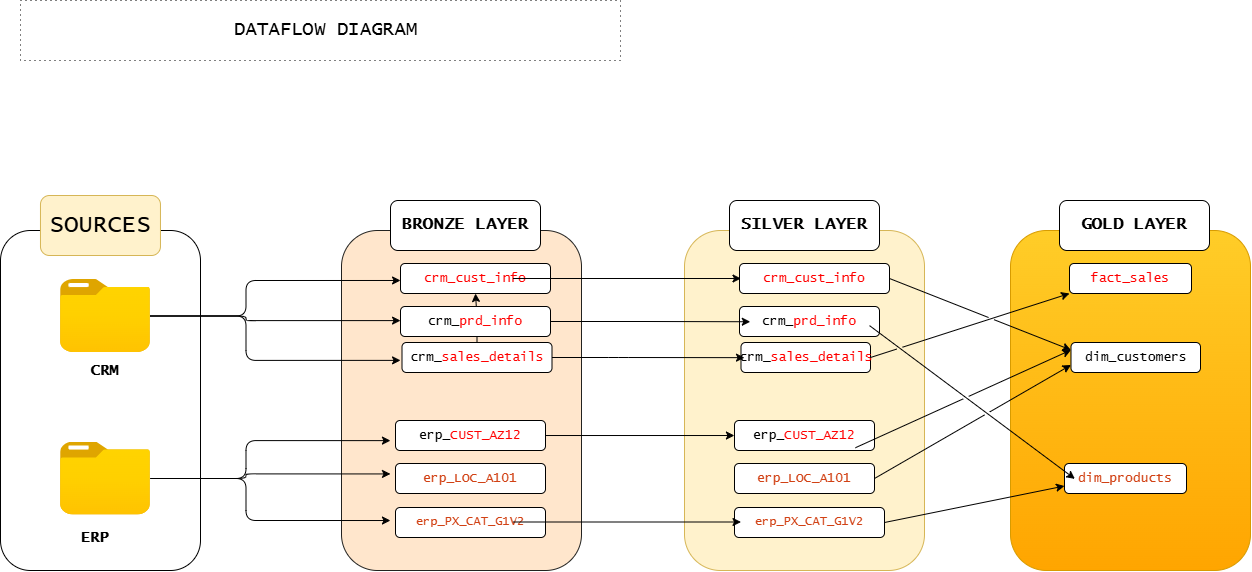

The diagram above was exported from draw.io. Its source (the exported page's mxGraphModel, read from the mxfile embedded in the PNG):
<mxGraphModel dx="2198" dy="874" grid="1" gridSize="10" guides="1" tooltips="1" connect="1" arrows="1" fold="1" page="1" pageScale="1" pageWidth="850" pageHeight="1100" math="0" shadow="0">
  <root>
    <mxCell id="0" />
    <mxCell id="1" parent="0" />
    <mxCell id="6CEbZuRW-JeY2d4xiAcO-60" parent="1" style="rounded=1;whiteSpace=wrap;html=1;fillColor=none;verticalAlign=middle;strokeWidth=1;fontFamily=Lucida Console;fontSize=11;curved=0;" value="" vertex="1">
      <mxGeometry height="340" width="200" x="80" y="450" as="geometry" />
    </mxCell>
    <mxCell id="6CEbZuRW-JeY2d4xiAcO-61" parent="1" style="rounded=1;whiteSpace=wrap;html=1;fillColor=#fff2cc;strokeColor=#d6b656;strokeWidth=1;fontFamily=Lucida Console;fontSize=11;curved=0;" value="&lt;font style=&quot;font-size: 24px;&quot;&gt;SOURCES&lt;/font&gt;" vertex="1">
      <mxGeometry height="60" width="120" x="119.97" y="415" as="geometry" />
    </mxCell>
    <mxCell id="6CEbZuRW-JeY2d4xiAcO-62" parent="1" style="image;aspect=fixed;html=1;points=[];align=center;fontSize=11;image=img/lib/azure2/general/Folder_Blank.svg;fontFamily=Lucida Console;strokeWidth=1;rounded=1;curved=0;" value="" vertex="1">
      <mxGeometry height="73" width="89.95" x="140" y="499" as="geometry" />
    </mxCell>
    <mxCell id="6CEbZuRW-JeY2d4xiAcO-63" parent="1" style="rounded=1;whiteSpace=wrap;html=1;labelBorderColor=none;dashed=1;dashPattern=1 4;strokeWidth=1;strokeColor=none;fontFamily=Lucida Console;fontSize=11;curved=0;" value="&lt;font style=&quot;font-size: 15px;&quot;&gt;&lt;b&gt;CRM&lt;/b&gt;&lt;/font&gt;" vertex="1">
      <mxGeometry height="20" width="110" x="129.97" y="580" as="geometry" />
    </mxCell>
    <mxCell id="6CEbZuRW-JeY2d4xiAcO-64" parent="1" style="rounded=1;whiteSpace=wrap;html=1;align=center;fillColor=#ffe6cc;strokeColor=light-dark(#222220, #996500);strokeWidth=1;fontFamily=Lucida Console;fontSize=11;curved=0;" value="" vertex="1">
      <mxGeometry height="340" width="240" x="421" y="450" as="geometry" />
    </mxCell>
    <mxCell id="6CEbZuRW-JeY2d4xiAcO-65" parent="1" style="rounded=1;whiteSpace=wrap;html=1;align=center;strokeWidth=1;fontFamily=Lucida Console;fontSize=11;curved=0;" value="&lt;font style=&quot;font-size: 17px;&quot;&gt;&lt;b&gt;BRONZE LAYER&lt;/b&gt;&lt;/font&gt;" vertex="1">
      <mxGeometry height="50" width="150" x="470" y="420" as="geometry" />
    </mxCell>
    <mxCell id="6CEbZuRW-JeY2d4xiAcO-66" parent="1" style="rounded=1;whiteSpace=wrap;html=1;align=center;fontFamily=Lucida Console;fontSize=11;strokeWidth=1;curved=0;" value="&lt;div style=&quot;&quot;&gt;&lt;span style=&quot;color: rgb(255, 0, 0);&quot;&gt;&lt;font style=&quot;font-size: 13px;&quot;&gt;crm_cust_info&lt;/font&gt;&lt;/span&gt;&lt;/div&gt;" vertex="1">
      <mxGeometry height="30" width="150" x="480" y="483" as="geometry" />
    </mxCell>
    <mxCell id="UcgkDH8iVyBTvZC3wkqj-22" edge="1" parent="1" source="6CEbZuRW-JeY2d4xiAcO-67" style="edgeStyle=orthogonalEdgeStyle;rounded=0;orthogonalLoop=1;jettySize=auto;html=1;" target="6CEbZuRW-JeY2d4xiAcO-66" value="">
      <mxGeometry relative="1" as="geometry" />
    </mxCell>
    <mxCell id="6CEbZuRW-JeY2d4xiAcO-67" parent="1" style="rounded=1;whiteSpace=wrap;html=1;align=center;fontFamily=Lucida Console;fontSize=11;strokeWidth=1;curved=0;" value="&lt;font style=&quot;font-size: 13px;&quot;&gt;crm_&lt;span style=&quot;color: rgb(255, 0, 0); background-color: transparent;&quot;&gt;sales_details&lt;/span&gt;&lt;/font&gt;" vertex="1">
      <mxGeometry height="30" width="150" x="481.5" y="562" as="geometry" />
    </mxCell>
    <mxCell id="6CEbZuRW-JeY2d4xiAcO-68" parent="1" style="rounded=1;whiteSpace=wrap;html=1;align=center;fontFamily=Lucida Console;fontSize=11;strokeWidth=1;curved=0;" value="&lt;font style=&quot;font-size: 13px;&quot;&gt;crm_&lt;span style=&quot;color: rgb(255, 0, 0); background-color: transparent;&quot;&gt;prd_info&lt;/span&gt;&lt;/font&gt;" vertex="1">
      <mxGeometry height="30" width="150" x="480" y="526" as="geometry" />
    </mxCell>
    <mxCell id="6CEbZuRW-JeY2d4xiAcO-69" parent="1" style="image;aspect=fixed;html=1;points=[];align=center;fontSize=11;image=img/lib/azure2/general/Folder_Blank.svg;fontFamily=Lucida Console;strokeWidth=1;rounded=1;curved=0;" value="" vertex="1">
      <mxGeometry height="73" width="89.95" x="140" y="661.5" as="geometry" />
    </mxCell>
    <mxCell id="6CEbZuRW-JeY2d4xiAcO-70" parent="1" style="rounded=1;whiteSpace=wrap;html=1;labelBorderColor=none;strokeWidth=1;strokeColor=none;fontFamily=Lucida Console;fontSize=11;curved=0;" value="&lt;b&gt;&lt;font style=&quot;font-size: 15px;&quot;&gt;ERP&lt;/font&gt;&lt;/b&gt;" vertex="1">
      <mxGeometry height="20" width="110" x="119.95" y="747" as="geometry" />
    </mxCell>
    <mxCell id="6CEbZuRW-JeY2d4xiAcO-71" parent="1" style="rounded=1;whiteSpace=wrap;html=1;align=center;fontFamily=Lucida Console;fontSize=11;strokeWidth=1;curved=0;" value="&lt;font style=&quot;font-size: 13px;&quot;&gt;erp_&lt;span style=&quot;color: rgb(255, 0, 0); background-color: transparent;&quot;&gt;CUST_AZ12&lt;/span&gt;&lt;/font&gt;" vertex="1">
      <mxGeometry height="30" width="150" x="475" y="640" as="geometry" />
    </mxCell>
    <mxCell id="6CEbZuRW-JeY2d4xiAcO-72" parent="1" style="rounded=1;whiteSpace=wrap;html=1;align=center;fontFamily=Lucida Console;fontSize=11;strokeWidth=1;curved=0;" value="&lt;font style=&quot;font-size: 12px; color: rgb(209, 65, 20);&quot;&gt;erp_&lt;span style=&quot;background-color: transparent;&quot;&gt;PX_CAT_G1V2&lt;/span&gt;&lt;/font&gt;" vertex="1">
      <mxGeometry height="30" width="150" x="475" y="727" as="geometry" />
    </mxCell>
    <mxCell id="6CEbZuRW-JeY2d4xiAcO-73" parent="1" style="rounded=1;whiteSpace=wrap;html=1;align=center;fontFamily=Lucida Console;fontSize=11;strokeWidth=1;curved=0;" value="&lt;font style=&quot;font-size: 13px; color: rgb(209, 65, 20);&quot;&gt;erp_&lt;span style=&quot;background-color: transparent;&quot;&gt;LOC_A101&lt;/span&gt;&lt;/font&gt;" vertex="1">
      <mxGeometry height="30" width="150" x="475" y="683" as="geometry" />
    </mxCell>
    <mxCell id="6CEbZuRW-JeY2d4xiAcO-74" edge="1" parent="1" source="6CEbZuRW-JeY2d4xiAcO-69" style="edgeStyle=orthogonalEdgeStyle;rounded=1;orthogonalLoop=1;jettySize=auto;html=1;entryX=0.204;entryY=0.853;entryDx=0;entryDy=0;entryPerimeter=0;fontFamily=Lucida Console;fontSize=11;strokeWidth=1;curved=0;" target="6CEbZuRW-JeY2d4xiAcO-64">
      <mxGeometry relative="1" as="geometry" />
    </mxCell>
    <mxCell id="6CEbZuRW-JeY2d4xiAcO-75" edge="1" parent="1" source="6CEbZuRW-JeY2d4xiAcO-69" style="edgeStyle=orthogonalEdgeStyle;rounded=1;orthogonalLoop=1;jettySize=auto;html=1;entryX=0.204;entryY=0.618;entryDx=0;entryDy=0;entryPerimeter=0;fontFamily=Lucida Console;fontSize=11;strokeWidth=1;curved=0;" target="6CEbZuRW-JeY2d4xiAcO-64">
      <mxGeometry relative="1" as="geometry" />
    </mxCell>
    <mxCell id="6CEbZuRW-JeY2d4xiAcO-76" edge="1" parent="1" source="6CEbZuRW-JeY2d4xiAcO-69" style="edgeStyle=orthogonalEdgeStyle;rounded=1;orthogonalLoop=1;jettySize=auto;html=1;entryX=0.204;entryY=0.716;entryDx=0;entryDy=0;entryPerimeter=0;fontFamily=Lucida Console;fontSize=11;strokeWidth=1;curved=0;" target="6CEbZuRW-JeY2d4xiAcO-64">
      <mxGeometry relative="1" as="geometry" />
    </mxCell>
    <mxCell id="6CEbZuRW-JeY2d4xiAcO-77" edge="1" parent="1" source="6CEbZuRW-JeY2d4xiAcO-62" style="edgeStyle=orthogonalEdgeStyle;rounded=1;orthogonalLoop=1;jettySize=auto;html=1;entryX=0.246;entryY=0.147;entryDx=0;entryDy=0;entryPerimeter=0;fontFamily=Lucida Console;fontSize=11;strokeWidth=1;curved=0;" target="6CEbZuRW-JeY2d4xiAcO-64">
      <mxGeometry relative="1" as="geometry" />
    </mxCell>
    <mxCell id="6CEbZuRW-JeY2d4xiAcO-78" edge="1" parent="1" source="6CEbZuRW-JeY2d4xiAcO-62" style="edgeStyle=orthogonalEdgeStyle;rounded=1;orthogonalLoop=1;jettySize=auto;html=1;entryX=0.246;entryY=0.265;entryDx=0;entryDy=0;entryPerimeter=0;fontFamily=Lucida Console;fontSize=11;strokeWidth=1;curved=0;" target="6CEbZuRW-JeY2d4xiAcO-64">
      <mxGeometry relative="1" as="geometry" />
    </mxCell>
    <mxCell id="6CEbZuRW-JeY2d4xiAcO-79" edge="1" parent="1" source="6CEbZuRW-JeY2d4xiAcO-62" style="edgeStyle=orthogonalEdgeStyle;rounded=1;orthogonalLoop=1;jettySize=auto;html=1;entryX=0.246;entryY=0.382;entryDx=0;entryDy=0;entryPerimeter=0;fontFamily=Lucida Console;fontSize=11;strokeWidth=1;curved=0;" target="6CEbZuRW-JeY2d4xiAcO-64">
      <mxGeometry relative="1" as="geometry" />
    </mxCell>
    <mxCell id="6CEbZuRW-JeY2d4xiAcO-80" parent="1" style="rounded=0;whiteSpace=wrap;html=1;dashed=1;dashPattern=1 4;fontFamily=Lucida Console;fontSize=11;" value="&lt;font style=&quot;font-size: 19px;&quot;&gt;&amp;nbsp;DATAFLOW DIAGRAM&lt;/font&gt;" vertex="1">
      <mxGeometry height="60" width="600" x="100" y="220" as="geometry" />
    </mxCell>
    <mxCell id="w-F0NLIw7AcSDAmQaRpl-1" parent="1" style="rounded=1;whiteSpace=wrap;html=1;align=center;fillColor=#fff2cc;strokeColor=#d6b656;strokeWidth=1;fontFamily=Lucida Console;fontSize=11;curved=0;" value="" vertex="1">
      <mxGeometry height="340" width="240" x="764" y="450" as="geometry" />
    </mxCell>
    <mxCell id="w-F0NLIw7AcSDAmQaRpl-2" parent="1" style="rounded=1;whiteSpace=wrap;html=1;align=center;strokeWidth=1;fontFamily=Lucida Console;fontSize=11;curved=0;" value="&lt;font&gt;&lt;span style=&quot;font-size: 17px;&quot;&gt;&lt;b&gt;SILVER LAYER&lt;/b&gt;&lt;/span&gt;&lt;/font&gt;" vertex="1">
      <mxGeometry height="50" width="150" x="809" y="420" as="geometry" />
    </mxCell>
    <mxCell id="w-F0NLIw7AcSDAmQaRpl-3" parent="1" style="rounded=1;whiteSpace=wrap;html=1;align=center;fontFamily=Lucida Console;fontSize=11;strokeWidth=1;curved=0;" value="&lt;div style=&quot;&quot;&gt;&lt;span style=&quot;color: rgb(255, 0, 0);&quot;&gt;&lt;font style=&quot;font-size: 13px;&quot;&gt;crm_cust_info&lt;/font&gt;&lt;/span&gt;&lt;/div&gt;" vertex="1">
      <mxGeometry height="30" width="150" x="819" y="483" as="geometry" />
    </mxCell>
    <mxCell id="w-F0NLIw7AcSDAmQaRpl-4" parent="1" style="rounded=1;whiteSpace=wrap;html=1;align=center;fontFamily=Lucida Console;fontSize=11;strokeWidth=1;curved=0;" value="&lt;font style=&quot;font-size: 13px;&quot;&gt;crm_&lt;span style=&quot;color: rgb(255, 0, 0); background-color: transparent;&quot;&gt;sales_details&lt;/span&gt;&lt;/font&gt;" vertex="1">
      <mxGeometry height="30" width="129.5" x="820.5" y="562" as="geometry" />
    </mxCell>
    <mxCell id="w-F0NLIw7AcSDAmQaRpl-5" parent="1" style="rounded=1;whiteSpace=wrap;html=1;align=center;fontFamily=Lucida Console;fontSize=11;strokeWidth=1;curved=0;" value="&lt;font style=&quot;font-size: 13px;&quot;&gt;crm_&lt;span style=&quot;color: rgb(255, 0, 0); background-color: transparent;&quot;&gt;prd_info&lt;/span&gt;&lt;/font&gt;" vertex="1">
      <mxGeometry height="30" width="140" x="819" y="526" as="geometry" />
    </mxCell>
    <mxCell id="w-F0NLIw7AcSDAmQaRpl-6" parent="1" style="rounded=1;whiteSpace=wrap;html=1;align=center;fontFamily=Lucida Console;fontSize=11;strokeWidth=1;curved=0;" value="&lt;font style=&quot;font-size: 13px;&quot;&gt;erp_&lt;span style=&quot;color: rgb(255, 0, 0); background-color: transparent;&quot;&gt;CUST_AZ12&lt;/span&gt;&lt;/font&gt;" vertex="1">
      <mxGeometry height="30" width="140" x="814" y="640" as="geometry" />
    </mxCell>
    <mxCell id="w-F0NLIw7AcSDAmQaRpl-7" parent="1" style="rounded=1;whiteSpace=wrap;html=1;align=center;fontFamily=Lucida Console;fontSize=11;strokeWidth=1;curved=0;" value="&lt;font style=&quot;font-size: 12px; color: rgb(209, 65, 20);&quot;&gt;erp_&lt;span style=&quot;background-color: transparent;&quot;&gt;PX_CAT_G1V2&lt;/span&gt;&lt;/font&gt;" vertex="1">
      <mxGeometry height="30" width="150" x="814" y="727" as="geometry" />
    </mxCell>
    <mxCell id="w-F0NLIw7AcSDAmQaRpl-8" parent="1" style="rounded=1;whiteSpace=wrap;html=1;align=center;fontFamily=Lucida Console;fontSize=11;strokeWidth=1;curved=0;" value="&lt;font style=&quot;font-size: 13px; color: rgb(209, 65, 20);&quot;&gt;erp_&lt;span style=&quot;background-color: transparent;&quot;&gt;LOC_A101&lt;/span&gt;&lt;/font&gt;" vertex="1">
      <mxGeometry height="30" width="140" x="814" y="683" as="geometry" />
    </mxCell>
    <mxCell id="w-F0NLIw7AcSDAmQaRpl-13" edge="1" parent="1" source="6CEbZuRW-JeY2d4xiAcO-67" style="edgeStyle=orthogonalEdgeStyle;rounded=1;orthogonalLoop=1;jettySize=auto;html=1;entryX=0.25;entryY=0.374;entryDx=0;entryDy=0;entryPerimeter=0;fontFamily=Lucida Console;fontSize=11;strokeWidth=1;curved=0;" target="w-F0NLIw7AcSDAmQaRpl-1">
      <mxGeometry relative="1" as="geometry" />
    </mxCell>
    <mxCell id="w-F0NLIw7AcSDAmQaRpl-21" edge="1" parent="1" source="6CEbZuRW-JeY2d4xiAcO-68" style="edgeStyle=orthogonalEdgeStyle;rounded=1;orthogonalLoop=1;jettySize=auto;html=1;entryX=0.077;entryY=0.508;entryDx=0;entryDy=0;entryPerimeter=0;fontFamily=Lucida Console;fontSize=11;strokeWidth=1;curved=0;" target="w-F0NLIw7AcSDAmQaRpl-5">
      <mxGeometry relative="1" as="geometry" />
    </mxCell>
    <mxCell id="w-F0NLIw7AcSDAmQaRpl-27" edge="1" parent="1" source="6CEbZuRW-JeY2d4xiAcO-71" style="edgeStyle=orthogonalEdgeStyle;rounded=1;orthogonalLoop=1;jettySize=auto;html=1;entryX=0.208;entryY=0.603;entryDx=0;entryDy=0;entryPerimeter=0;fontFamily=Lucida Console;fontSize=11;strokeWidth=1;curved=0;" target="w-F0NLIw7AcSDAmQaRpl-1">
      <mxGeometry relative="1" as="geometry" />
    </mxCell>
    <mxCell id="w-F0NLIw7AcSDAmQaRpl-32" edge="1" parent="1" style="edgeStyle=orthogonalEdgeStyle;rounded=1;orthogonalLoop=1;jettySize=auto;html=1;entryX=0.077;entryY=0.508;entryDx=0;entryDy=0;entryPerimeter=0;fontFamily=Lucida Console;fontSize=11;strokeWidth=1;curved=0;">
      <mxGeometry relative="1" as="geometry">
        <mxPoint x="592.5" y="498" as="sourcePoint" />
        <mxPoint x="820.5" y="498" as="targetPoint" />
      </mxGeometry>
    </mxCell>
    <mxCell id="w-F0NLIw7AcSDAmQaRpl-34" edge="1" parent="1" style="edgeStyle=orthogonalEdgeStyle;rounded=1;orthogonalLoop=1;jettySize=auto;html=1;entryX=0.077;entryY=0.508;entryDx=0;entryDy=0;entryPerimeter=0;strokeWidth=1;fontFamily=Lucida Console;fontSize=11;curved=0;">
      <mxGeometry relative="1" as="geometry">
        <mxPoint x="592.5" y="741.5" as="sourcePoint" />
        <mxPoint x="820.5" y="741.5" as="targetPoint" />
      </mxGeometry>
    </mxCell>
    <mxCell id="UcgkDH8iVyBTvZC3wkqj-1" parent="1" style="rounded=1;whiteSpace=wrap;html=1;align=center;fillColor=#ffcd28;strokeColor=#d79b00;strokeWidth=1;fontFamily=Lucida Console;fontSize=11;curved=0;gradientColor=#ffa500;" value="" vertex="1">
      <mxGeometry height="340" width="240" x="1090" y="450" as="geometry" />
    </mxCell>
    <mxCell id="UcgkDH8iVyBTvZC3wkqj-2" parent="1" style="rounded=1;whiteSpace=wrap;html=1;align=center;strokeWidth=1;fontFamily=Lucida Console;fontSize=11;curved=0;" value="&lt;span style=&quot;font-size: 17px;&quot;&gt;&lt;b&gt;GOLD LAYER&lt;/b&gt;&lt;/span&gt;" vertex="1">
      <mxGeometry height="50" width="150" x="1139" y="420" as="geometry" />
    </mxCell>
    <mxCell id="UcgkDH8iVyBTvZC3wkqj-3" parent="1" style="rounded=1;whiteSpace=wrap;html=1;align=center;fontFamily=Lucida Console;fontSize=11;strokeWidth=1;curved=0;" value="&lt;div style=&quot;&quot;&gt;&lt;span style=&quot;color: rgb(255, 0, 0);&quot;&gt;&lt;font style=&quot;font-size: 13px;&quot;&gt;fact_sales&lt;/font&gt;&lt;/span&gt;&lt;/div&gt;" vertex="1">
      <mxGeometry height="30" width="122" x="1149" y="483" as="geometry" />
    </mxCell>
    <mxCell id="UcgkDH8iVyBTvZC3wkqj-4" parent="1" style="rounded=1;whiteSpace=wrap;html=1;align=center;fontFamily=Lucida Console;fontSize=11;strokeWidth=1;curved=0;" value="&lt;span style=&quot;font-size: 13px;&quot;&gt;dim_customers&lt;/span&gt;" vertex="1">
      <mxGeometry height="30" width="129.5" x="1150.5" y="562" as="geometry" />
    </mxCell>
    <mxCell id="UcgkDH8iVyBTvZC3wkqj-8" parent="1" style="rounded=1;whiteSpace=wrap;html=1;align=center;fontFamily=Lucida Console;fontSize=11;strokeWidth=1;curved=0;" value="&lt;font color=&quot;#d14114&quot;&gt;&lt;span style=&quot;font-size: 13px;&quot;&gt;dim_products&lt;/span&gt;&lt;/font&gt;" vertex="1">
      <mxGeometry height="30" width="122" x="1144" y="683" as="geometry" />
    </mxCell>
    <mxCell id="UcgkDH8iVyBTvZC3wkqj-16" edge="1" parent="1" source="w-F0NLIw7AcSDAmQaRpl-5" style="endArrow=classic;html=1;rounded=0;entryX=0.085;entryY=0.513;entryDx=0;entryDy=0;exitX=0.929;exitY=0.638;exitDx=0;exitDy=0;exitPerimeter=0;entryPerimeter=0;jumpStyle=gap;" target="UcgkDH8iVyBTvZC3wkqj-8" value="">
      <mxGeometry height="50" relative="1" width="50" as="geometry">
        <mxPoint x="880" y="710" as="sourcePoint" />
        <mxPoint x="930" y="660" as="targetPoint" />
      </mxGeometry>
    </mxCell>
    <mxCell id="UcgkDH8iVyBTvZC3wkqj-17" edge="1" parent="1" source="w-F0NLIw7AcSDAmQaRpl-4" style="endArrow=classic;html=1;rounded=0;entryX=0;entryY=1;entryDx=0;entryDy=0;exitX=1;exitY=0.5;exitDx=0;exitDy=0;jumpStyle=gap;" target="UcgkDH8iVyBTvZC3wkqj-3" value="">
      <mxGeometry height="50" relative="1" width="50" as="geometry">
        <mxPoint x="880" y="710" as="sourcePoint" />
        <mxPoint x="930" y="660" as="targetPoint" />
      </mxGeometry>
    </mxCell>
    <mxCell id="UcgkDH8iVyBTvZC3wkqj-18" edge="1" parent="1" source="w-F0NLIw7AcSDAmQaRpl-3" style="endArrow=classic;html=1;rounded=0;entryX=0;entryY=0.25;entryDx=0;entryDy=0;exitX=1;exitY=0.5;exitDx=0;exitDy=0;jumpStyle=gap;" target="UcgkDH8iVyBTvZC3wkqj-4" value="">
      <mxGeometry height="50" relative="1" width="50" as="geometry">
        <mxPoint x="880" y="710" as="sourcePoint" />
        <mxPoint x="930" y="660" as="targetPoint" />
      </mxGeometry>
    </mxCell>
    <mxCell id="UcgkDH8iVyBTvZC3wkqj-19" edge="1" parent="1" source="w-F0NLIw7AcSDAmQaRpl-6" style="endArrow=classic;html=1;rounded=0;entryX=0;entryY=0.25;entryDx=0;entryDy=0;exitX=0.864;exitY=0.907;exitDx=0;exitDy=0;exitPerimeter=0;jumpStyle=gap;" target="UcgkDH8iVyBTvZC3wkqj-4" value="">
      <mxGeometry height="50" relative="1" width="50" as="geometry">
        <mxPoint x="880" y="710" as="sourcePoint" />
        <mxPoint x="930" y="660" as="targetPoint" />
      </mxGeometry>
    </mxCell>
    <mxCell id="UcgkDH8iVyBTvZC3wkqj-20" edge="1" parent="1" source="w-F0NLIw7AcSDAmQaRpl-8" style="endArrow=classic;html=1;rounded=0;entryX=0;entryY=0.75;entryDx=0;entryDy=0;exitX=1;exitY=0.5;exitDx=0;exitDy=0;jumpStyle=gap;" target="UcgkDH8iVyBTvZC3wkqj-4" value="">
      <mxGeometry height="50" relative="1" width="50" as="geometry">
        <mxPoint x="880" y="710" as="sourcePoint" />
        <mxPoint x="930" y="660" as="targetPoint" />
      </mxGeometry>
    </mxCell>
    <mxCell id="UcgkDH8iVyBTvZC3wkqj-21" edge="1" parent="1" source="w-F0NLIw7AcSDAmQaRpl-7" style="endArrow=classic;html=1;rounded=0;entryX=0;entryY=0.75;entryDx=0;entryDy=0;exitX=1;exitY=0.5;exitDx=0;exitDy=0;jumpStyle=gap;" target="UcgkDH8iVyBTvZC3wkqj-8" value="">
      <mxGeometry height="50" relative="1" width="50" as="geometry">
        <mxPoint x="880" y="710" as="sourcePoint" />
        <mxPoint x="930" y="660" as="targetPoint" />
      </mxGeometry>
    </mxCell>
  </root>
</mxGraphModel>